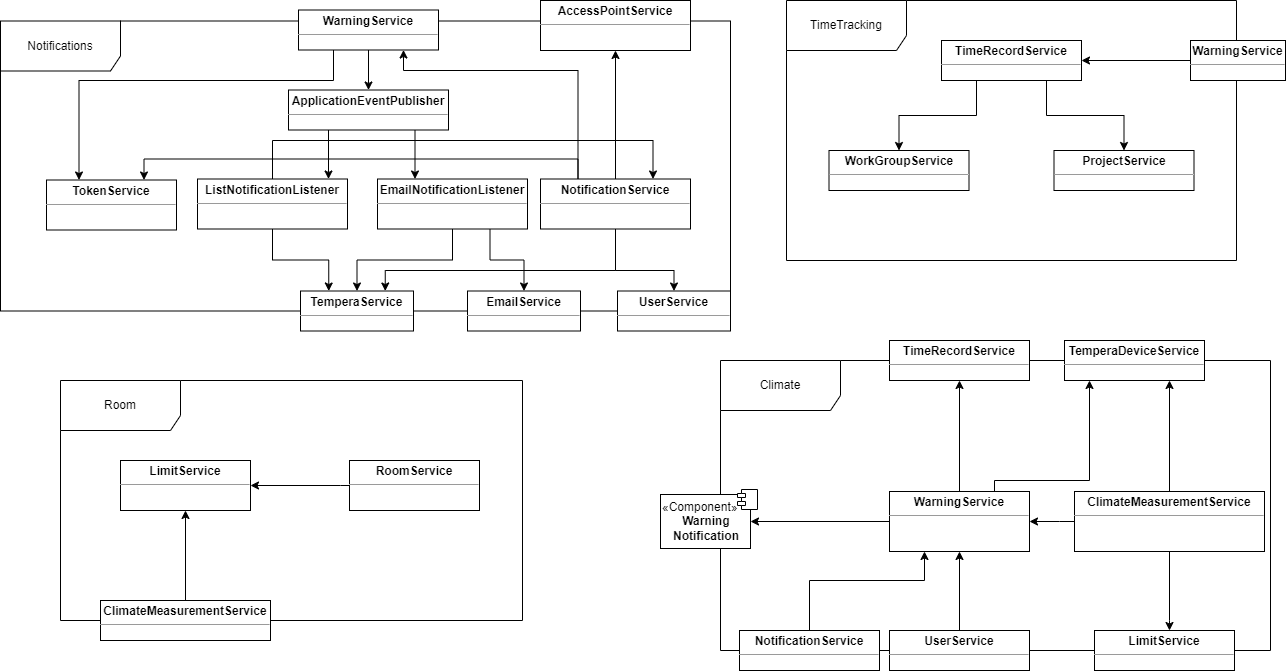

The diagram above was exported from draw.io. Its source (the exported page's mxGraphModel, read from the mxfile embedded in the PNG):
<mxGraphModel dx="4290" dy="1535" grid="1" gridSize="10" guides="1" tooltips="1" connect="1" arrows="1" fold="1" page="1" pageScale="1" pageWidth="850" pageHeight="1100" math="0" shadow="0">
  <root>
    <mxCell id="0" />
    <mxCell id="1" parent="0" />
    <mxCell id="2" value="Climate" style="shape=umlFrame;whiteSpace=wrap;html=1;pointerEvents=0;width=120;height=50;" vertex="1" parent="1">
      <mxGeometry x="-740" y="2320" width="550" height="290" as="geometry" />
    </mxCell>
    <mxCell id="3" style="edgeStyle=orthogonalEdgeStyle;rounded=0;orthogonalLoop=1;jettySize=auto;html=1;exitX=0.75;exitY=0;exitDx=0;exitDy=0;" edge="1" source="6" target="14" parent="1">
      <mxGeometry relative="1" as="geometry">
        <Array as="points">
          <mxPoint x="-466" y="2440" />
          <mxPoint x="-371" y="2440" />
        </Array>
      </mxGeometry>
    </mxCell>
    <mxCell id="4" style="edgeStyle=orthogonalEdgeStyle;rounded=0;orthogonalLoop=1;jettySize=auto;html=1;exitX=0.5;exitY=0;exitDx=0;exitDy=0;entryX=0.5;entryY=1;entryDx=0;entryDy=0;" edge="1" source="6" target="19" parent="1">
      <mxGeometry relative="1" as="geometry">
        <Array as="points">
          <mxPoint x="-501" y="2450" />
          <mxPoint x="-501" y="2450" />
        </Array>
      </mxGeometry>
    </mxCell>
    <mxCell id="5" style="edgeStyle=orthogonalEdgeStyle;rounded=0;orthogonalLoop=1;jettySize=auto;html=1;exitX=0;exitY=0.5;exitDx=0;exitDy=0;entryX=1;entryY=0.5;entryDx=0;entryDy=0;" edge="1" source="6" target="30" parent="1">
      <mxGeometry relative="1" as="geometry">
        <mxPoint x="-702.5" y="2481" as="targetPoint" />
      </mxGeometry>
    </mxCell>
    <mxCell id="6" value="&lt;p style=&quot;margin:0px;margin-top:4px;text-align:center;&quot;&gt;&lt;b&gt;WarningService&lt;/b&gt;&lt;/p&gt;&lt;hr size=&quot;1&quot;&gt;&lt;div style=&quot;height:2px;&quot;&gt;&lt;/div&gt;" style="verticalAlign=top;align=left;overflow=fill;fontSize=12;fontFamily=Helvetica;html=1;whiteSpace=wrap;" vertex="1" parent="1">
      <mxGeometry x="-571" y="2451" width="140" height="60" as="geometry" />
    </mxCell>
    <mxCell id="7" style="edgeStyle=orthogonalEdgeStyle;rounded=0;orthogonalLoop=1;jettySize=auto;html=1;exitX=0.5;exitY=0;exitDx=0;exitDy=0;entryX=0.75;entryY=1;entryDx=0;entryDy=0;" edge="1" source="10" target="14" parent="1">
      <mxGeometry relative="1" as="geometry" />
    </mxCell>
    <mxCell id="8" value="" style="edgeStyle=orthogonalEdgeStyle;rounded=0;orthogonalLoop=1;jettySize=auto;html=1;entryX=1;entryY=0.5;entryDx=0;entryDy=0;exitX=0;exitY=0.5;exitDx=0;exitDy=0;" edge="1" source="10" target="6" parent="1">
      <mxGeometry relative="1" as="geometry">
        <Array as="points">
          <mxPoint x="-401" y="2481" />
          <mxPoint x="-401" y="2481" />
        </Array>
      </mxGeometry>
    </mxCell>
    <mxCell id="9" value="" style="edgeStyle=orthogonalEdgeStyle;rounded=0;orthogonalLoop=1;jettySize=auto;html=1;" edge="1" source="10" target="20" parent="1">
      <mxGeometry relative="1" as="geometry">
        <Array as="points">
          <mxPoint x="-291" y="2580" />
          <mxPoint x="-291" y="2580" />
        </Array>
      </mxGeometry>
    </mxCell>
    <mxCell id="10" value="&lt;p style=&quot;margin:0px;margin-top:4px;text-align:center;&quot;&gt;&lt;b&gt;ClimateMeasurementService&lt;/b&gt;&lt;/p&gt;&lt;hr size=&quot;1&quot;&gt;&lt;div style=&quot;height:2px;&quot;&gt;&lt;/div&gt;" style="verticalAlign=top;align=left;overflow=fill;fontSize=12;fontFamily=Helvetica;html=1;whiteSpace=wrap;" vertex="1" parent="1">
      <mxGeometry x="-386" y="2451" width="190" height="60" as="geometry" />
    </mxCell>
    <mxCell id="11" value="Room" style="shape=umlFrame;whiteSpace=wrap;html=1;pointerEvents=0;width=120;height=50;" vertex="1" parent="1">
      <mxGeometry x="-1400" y="2340" width="462" height="240" as="geometry" />
    </mxCell>
    <mxCell id="12" value="&lt;p style=&quot;margin:0px;margin-top:4px;text-align:center;&quot;&gt;&lt;b&gt;LimitService&lt;/b&gt;&lt;/p&gt;&lt;hr size=&quot;1&quot;&gt;&lt;div style=&quot;height:2px;&quot;&gt;&lt;/div&gt;" style="verticalAlign=top;align=left;overflow=fill;fontSize=12;fontFamily=Helvetica;html=1;whiteSpace=wrap;" vertex="1" parent="1">
      <mxGeometry x="-1340" y="2420" width="130" height="50" as="geometry" />
    </mxCell>
    <mxCell id="13" value="&lt;p style=&quot;margin:0px;margin-top:4px;text-align:center;&quot;&gt;&lt;b&gt;RoomService&lt;/b&gt;&lt;/p&gt;&lt;hr size=&quot;1&quot;&gt;&lt;div style=&quot;height:2px;&quot;&gt;&lt;/div&gt;" style="verticalAlign=top;align=left;overflow=fill;fontSize=12;fontFamily=Helvetica;html=1;whiteSpace=wrap;" vertex="1" parent="1">
      <mxGeometry x="-1111" y="2420" width="130" height="50" as="geometry" />
    </mxCell>
    <mxCell id="14" value="&lt;p style=&quot;margin:0px;margin-top:4px;text-align:center;&quot;&gt;&lt;b&gt;TemperaDeviceService&lt;/b&gt;&lt;/p&gt;&lt;hr size=&quot;1&quot;&gt;&lt;div style=&quot;height:2px;&quot;&gt;&lt;/div&gt;" style="verticalAlign=top;align=left;overflow=fill;fontSize=12;fontFamily=Helvetica;html=1;whiteSpace=wrap;" vertex="1" parent="1">
      <mxGeometry x="-396" y="2300" width="140" height="40" as="geometry" />
    </mxCell>
    <mxCell id="15" style="edgeStyle=orthogonalEdgeStyle;rounded=0;orthogonalLoop=1;jettySize=auto;html=1;entryX=1;entryY=0.5;entryDx=0;entryDy=0;exitX=0;exitY=0.5;exitDx=0;exitDy=0;" edge="1" source="13" target="12" parent="1">
      <mxGeometry relative="1" as="geometry">
        <mxPoint x="-1140" y="2265" as="sourcePoint" />
        <Array as="points">
          <mxPoint x="-1120" y="2445" />
          <mxPoint x="-1120" y="2445" />
        </Array>
      </mxGeometry>
    </mxCell>
    <mxCell id="16" value="TimeTracking" style="shape=umlFrame;whiteSpace=wrap;html=1;pointerEvents=0;width=120;height=50;" vertex="1" parent="1">
      <mxGeometry x="-674" y="1960" width="450" height="260" as="geometry" />
    </mxCell>
    <mxCell id="17" value="&lt;p style=&quot;margin:0px;margin-top:4px;text-align:center;&quot;&gt;&lt;b&gt;WorkGroupService&lt;/b&gt;&lt;/p&gt;&lt;hr size=&quot;1&quot;&gt;&lt;div style=&quot;height:2px;&quot;&gt;&lt;/div&gt;" style="verticalAlign=top;align=left;overflow=fill;fontSize=12;fontFamily=Helvetica;html=1;whiteSpace=wrap;" vertex="1" parent="1">
      <mxGeometry x="-631.5" y="2110" width="140" height="40" as="geometry" />
    </mxCell>
    <mxCell id="18" value="&lt;p style=&quot;margin:0px;margin-top:4px;text-align:center;&quot;&gt;&lt;b&gt;ProjectService&lt;/b&gt;&lt;/p&gt;&lt;hr size=&quot;1&quot;&gt;&lt;div style=&quot;height:2px;&quot;&gt;&lt;/div&gt;" style="verticalAlign=top;align=left;overflow=fill;fontSize=12;fontFamily=Helvetica;html=1;whiteSpace=wrap;" vertex="1" parent="1">
      <mxGeometry x="-406.5" y="2110" width="140" height="40" as="geometry" />
    </mxCell>
    <mxCell id="19" value="&lt;p style=&quot;margin:0px;margin-top:4px;text-align:center;&quot;&gt;&lt;b&gt;TimeRecordService&lt;/b&gt;&lt;/p&gt;&lt;hr size=&quot;1&quot;&gt;&lt;div style=&quot;height:2px;&quot;&gt;&lt;/div&gt;" style="verticalAlign=top;align=left;overflow=fill;fontSize=12;fontFamily=Helvetica;html=1;whiteSpace=wrap;" vertex="1" parent="1">
      <mxGeometry x="-571" y="2300" width="140" height="40" as="geometry" />
    </mxCell>
    <mxCell id="20" value="&lt;p style=&quot;margin:0px;margin-top:4px;text-align:center;&quot;&gt;&lt;b&gt;LimitService&lt;/b&gt;&lt;/p&gt;&lt;hr size=&quot;1&quot;&gt;&lt;div style=&quot;height:2px;&quot;&gt;&lt;/div&gt;" style="verticalAlign=top;align=left;overflow=fill;fontSize=12;fontFamily=Helvetica;html=1;whiteSpace=wrap;" vertex="1" parent="1">
      <mxGeometry x="-366" y="2590" width="140" height="40" as="geometry" />
    </mxCell>
    <mxCell id="21" style="edgeStyle=orthogonalEdgeStyle;rounded=0;orthogonalLoop=1;jettySize=auto;html=1;exitX=0.25;exitY=1;exitDx=0;exitDy=0;" edge="1" source="23" target="17" parent="1">
      <mxGeometry relative="1" as="geometry" />
    </mxCell>
    <mxCell id="22" style="edgeStyle=orthogonalEdgeStyle;rounded=0;orthogonalLoop=1;jettySize=auto;html=1;exitX=0.75;exitY=1;exitDx=0;exitDy=0;entryX=0.5;entryY=0;entryDx=0;entryDy=0;" edge="1" source="23" target="18" parent="1">
      <mxGeometry relative="1" as="geometry" />
    </mxCell>
    <mxCell id="23" value="&lt;p style=&quot;margin:0px;margin-top:4px;text-align:center;&quot;&gt;&lt;b&gt;TimeRecordService&lt;/b&gt;&lt;/p&gt;&lt;hr size=&quot;1&quot;&gt;&lt;div style=&quot;height:2px;&quot;&gt;&lt;/div&gt;" style="verticalAlign=top;align=left;overflow=fill;fontSize=12;fontFamily=Helvetica;html=1;whiteSpace=wrap;" vertex="1" parent="1">
      <mxGeometry x="-519" y="2000" width="140" height="40" as="geometry" />
    </mxCell>
    <mxCell id="24" style="edgeStyle=orthogonalEdgeStyle;rounded=0;orthogonalLoop=1;jettySize=auto;html=1;exitX=0.5;exitY=0;exitDx=0;exitDy=0;entryX=0.5;entryY=1;entryDx=0;entryDy=0;" edge="1" source="25" target="6" parent="1">
      <mxGeometry relative="1" as="geometry" />
    </mxCell>
    <mxCell id="25" value="&lt;p style=&quot;margin:0px;margin-top:4px;text-align:center;&quot;&gt;&lt;b&gt;UserService&lt;/b&gt;&lt;/p&gt;&lt;hr size=&quot;1&quot;&gt;&lt;div style=&quot;height:2px;&quot;&gt;&lt;/div&gt;" style="verticalAlign=top;align=left;overflow=fill;fontSize=12;fontFamily=Helvetica;html=1;whiteSpace=wrap;" vertex="1" parent="1">
      <mxGeometry x="-571" y="2590" width="140" height="40" as="geometry" />
    </mxCell>
    <mxCell id="26" style="edgeStyle=orthogonalEdgeStyle;rounded=0;orthogonalLoop=1;jettySize=auto;html=1;" edge="1" source="27" target="23" parent="1">
      <mxGeometry relative="1" as="geometry" />
    </mxCell>
    <mxCell id="27" value="&lt;p style=&quot;margin:0px;margin-top:4px;text-align:center;&quot;&gt;&lt;b&gt;WarningService&lt;/b&gt;&lt;/p&gt;&lt;hr size=&quot;1&quot;&gt;&lt;div style=&quot;height:2px;&quot;&gt;&lt;/div&gt;" style="verticalAlign=top;align=left;overflow=fill;fontSize=12;fontFamily=Helvetica;html=1;whiteSpace=wrap;" vertex="1" parent="1">
      <mxGeometry x="-270" y="2000" width="95" height="40" as="geometry" />
    </mxCell>
    <mxCell id="28" value="" style="edgeStyle=orthogonalEdgeStyle;rounded=0;orthogonalLoop=1;jettySize=auto;html=1;" edge="1" source="29" target="12" parent="1">
      <mxGeometry relative="1" as="geometry" />
    </mxCell>
    <mxCell id="29" value="&lt;p style=&quot;margin:0px;margin-top:4px;text-align:center;&quot;&gt;&lt;b&gt;ClimateMeasurementService&lt;/b&gt;&lt;/p&gt;&lt;hr size=&quot;1&quot;&gt;&lt;div style=&quot;height:2px;&quot;&gt;&lt;/div&gt;" style="verticalAlign=top;align=left;overflow=fill;fontSize=12;fontFamily=Helvetica;html=1;whiteSpace=wrap;" vertex="1" parent="1">
      <mxGeometry x="-1360" y="2560" width="170" height="40" as="geometry" />
    </mxCell>
    <mxCell id="30" value="«Component»&lt;br&gt;&lt;div style=&quot;text-align: center;&quot;&gt;&lt;b style=&quot;background-color: initial;&quot;&gt;Warning Notification&lt;/b&gt;&lt;/div&gt;" style="html=1;dropTarget=0;whiteSpace=wrap;align=left;" vertex="1" parent="1">
      <mxGeometry x="-800" y="2454" width="90" height="54" as="geometry" />
    </mxCell>
    <mxCell id="31" value="" style="shape=module;jettyWidth=8;jettyHeight=4;" vertex="1" parent="30">
      <mxGeometry x="1" width="20" height="20" relative="1" as="geometry">
        <mxPoint x="-13" y="-5" as="offset" />
      </mxGeometry>
    </mxCell>
    <mxCell id="32" style="edgeStyle=orthogonalEdgeStyle;rounded=0;orthogonalLoop=1;jettySize=auto;html=1;exitX=0.5;exitY=0;exitDx=0;exitDy=0;entryX=0.25;entryY=1;entryDx=0;entryDy=0;" edge="1" source="33" target="6" parent="1">
      <mxGeometry relative="1" as="geometry">
        <Array as="points">
          <mxPoint x="-651" y="2540" />
          <mxPoint x="-536" y="2540" />
        </Array>
      </mxGeometry>
    </mxCell>
    <mxCell id="33" value="&lt;p style=&quot;margin:0px;margin-top:4px;text-align:center;&quot;&gt;&lt;b&gt;NotificationService&lt;/b&gt;&lt;/p&gt;&lt;hr size=&quot;1&quot;&gt;&lt;div style=&quot;height:2px;&quot;&gt;&lt;/div&gt;" style="verticalAlign=top;align=left;overflow=fill;fontSize=12;fontFamily=Helvetica;html=1;whiteSpace=wrap;" vertex="1" parent="1">
      <mxGeometry x="-721" y="2590" width="140" height="40" as="geometry" />
    </mxCell>
    <mxCell id="34" value="Notifications" style="shape=umlFrame;whiteSpace=wrap;html=1;pointerEvents=0;width=120;height=50;" vertex="1" parent="1">
      <mxGeometry x="-1460" y="1980.5" width="730" height="290" as="geometry" />
    </mxCell>
    <mxCell id="35" style="edgeStyle=orthogonalEdgeStyle;rounded=0;orthogonalLoop=1;jettySize=auto;html=1;exitX=0.25;exitY=1;exitDx=0;exitDy=0;" edge="1" source="49" target="45" parent="1">
      <mxGeometry relative="1" as="geometry">
        <Array as="points">
          <mxPoint x="-1132" y="2129.5" />
          <mxPoint x="-1132" y="2129.5" />
        </Array>
      </mxGeometry>
    </mxCell>
    <mxCell id="36" style="edgeStyle=orthogonalEdgeStyle;rounded=0;orthogonalLoop=1;jettySize=auto;html=1;entryX=0.25;entryY=0;entryDx=0;entryDy=0;" edge="1" source="49" target="42" parent="1">
      <mxGeometry relative="1" as="geometry">
        <Array as="points">
          <mxPoint x="-1045" y="2113.5" />
        </Array>
      </mxGeometry>
    </mxCell>
    <mxCell id="37" style="edgeStyle=orthogonalEdgeStyle;rounded=0;orthogonalLoop=1;jettySize=auto;html=1;exitX=0.25;exitY=1;exitDx=0;exitDy=0;entryX=0.25;entryY=0;entryDx=0;entryDy=0;" edge="1" source="38" target="39" parent="1">
      <mxGeometry relative="1" as="geometry">
        <Array as="points">
          <mxPoint x="-1127" y="2040" />
          <mxPoint x="-1381" y="2040" />
        </Array>
      </mxGeometry>
    </mxCell>
    <mxCell id="38" value="&lt;p style=&quot;margin:0px;margin-top:4px;text-align:center;&quot;&gt;&lt;b&gt;WarningService&lt;/b&gt;&lt;/p&gt;&lt;hr size=&quot;1&quot;&gt;&lt;div style=&quot;height:2px;&quot;&gt;&lt;/div&gt;" style="verticalAlign=top;align=left;overflow=fill;fontSize=12;fontFamily=Helvetica;html=1;whiteSpace=wrap;" vertex="1" parent="1">
      <mxGeometry x="-1162" y="1969.5" width="140" height="40" as="geometry" />
    </mxCell>
    <mxCell id="39" value="&lt;p style=&quot;margin:0px;margin-top:4px;text-align:center;&quot;&gt;&lt;b&gt;TokenService&lt;/b&gt;&lt;/p&gt;&lt;hr size=&quot;1&quot;&gt;&lt;div style=&quot;height:2px;&quot;&gt;&lt;/div&gt;" style="verticalAlign=top;align=left;overflow=fill;fontSize=12;fontFamily=Helvetica;html=1;whiteSpace=wrap;" vertex="1" parent="1">
      <mxGeometry x="-1414" y="2139.5" width="130" height="50" as="geometry" />
    </mxCell>
    <mxCell id="40" value="" style="edgeStyle=orthogonalEdgeStyle;rounded=0;orthogonalLoop=1;jettySize=auto;html=1;" edge="1" source="42" target="46" parent="1">
      <mxGeometry relative="1" as="geometry" />
    </mxCell>
    <mxCell id="41" style="edgeStyle=orthogonalEdgeStyle;rounded=0;orthogonalLoop=1;jettySize=auto;html=1;exitX=0.75;exitY=1;exitDx=0;exitDy=0;entryX=0.5;entryY=0;entryDx=0;entryDy=0;" edge="1" source="42" target="47" parent="1">
      <mxGeometry relative="1" as="geometry" />
    </mxCell>
    <mxCell id="42" value="&lt;p style=&quot;margin:0px;margin-top:4px;text-align:center;&quot;&gt;&lt;b&gt;EmailNotificationListener&lt;/b&gt;&lt;/p&gt;&lt;hr size=&quot;1&quot;&gt;&lt;div style=&quot;height:2px;&quot;&gt;&lt;/div&gt;" style="verticalAlign=top;align=left;overflow=fill;fontSize=12;fontFamily=Helvetica;html=1;whiteSpace=wrap;" vertex="1" parent="1">
      <mxGeometry x="-1083" y="2138.5" width="150" height="50" as="geometry" />
    </mxCell>
    <mxCell id="43" style="edgeStyle=orthogonalEdgeStyle;rounded=0;orthogonalLoop=1;jettySize=auto;html=1;exitX=0.5;exitY=1;exitDx=0;exitDy=0;entryX=0.25;entryY=0;entryDx=0;entryDy=0;" edge="1" source="45" target="46" parent="1">
      <mxGeometry relative="1" as="geometry">
        <mxPoint x="-1149.5" y="2160.5" as="sourcePoint" />
        <mxPoint x="-1175.25" y="2250.5" as="targetPoint" />
      </mxGeometry>
    </mxCell>
    <mxCell id="44" style="edgeStyle=orthogonalEdgeStyle;rounded=0;orthogonalLoop=1;jettySize=auto;html=1;exitX=0.5;exitY=0;exitDx=0;exitDy=0;entryX=0.75;entryY=0;entryDx=0;entryDy=0;" edge="1" source="45" target="55" parent="1">
      <mxGeometry relative="1" as="geometry">
        <Array as="points">
          <mxPoint x="-1188" y="2100" />
          <mxPoint x="-807" y="2100" />
        </Array>
      </mxGeometry>
    </mxCell>
    <mxCell id="45" value="&lt;p style=&quot;margin:0px;margin-top:4px;text-align:center;&quot;&gt;&lt;b&gt;ListNotificationListener&lt;/b&gt;&lt;/p&gt;&lt;hr size=&quot;1&quot;&gt;&lt;div style=&quot;height:2px;&quot;&gt;&lt;/div&gt;" style="verticalAlign=top;align=left;overflow=fill;fontSize=12;fontFamily=Helvetica;html=1;whiteSpace=wrap;" vertex="1" parent="1">
      <mxGeometry x="-1263" y="2138.5" width="150" height="50" as="geometry" />
    </mxCell>
    <mxCell id="46" value="&lt;p style=&quot;margin:0px;margin-top:4px;text-align:center;&quot;&gt;&lt;b&gt;TemperaService&lt;/b&gt;&lt;/p&gt;&lt;hr size=&quot;1&quot;&gt;&lt;div style=&quot;height:2px;&quot;&gt;&lt;/div&gt;" style="verticalAlign=top;align=left;overflow=fill;fontSize=12;fontFamily=Helvetica;html=1;whiteSpace=wrap;" vertex="1" parent="1">
      <mxGeometry x="-1160" y="2250.5" width="113" height="40" as="geometry" />
    </mxCell>
    <mxCell id="47" value="&lt;p style=&quot;margin:0px;margin-top:4px;text-align:center;&quot;&gt;&lt;b&gt;EmailService&lt;/b&gt;&lt;/p&gt;&lt;hr size=&quot;1&quot;&gt;&lt;div style=&quot;height:2px;&quot;&gt;&lt;/div&gt;" style="verticalAlign=top;align=left;overflow=fill;fontSize=12;fontFamily=Helvetica;html=1;whiteSpace=wrap;" vertex="1" parent="1">
      <mxGeometry x="-993" y="2250.5" width="113" height="40" as="geometry" />
    </mxCell>
    <mxCell id="48" value="" style="edgeStyle=orthogonalEdgeStyle;rounded=0;orthogonalLoop=1;jettySize=auto;html=1;exitX=0.5;exitY=1;exitDx=0;exitDy=0;entryX=0.5;entryY=0;entryDx=0;entryDy=0;" edge="1" source="38" target="49" parent="1">
      <mxGeometry relative="1" as="geometry">
        <mxPoint x="-1014" y="2009.5" as="sourcePoint" />
        <mxPoint x="-970" y="2138.5" as="targetPoint" />
        <Array as="points" />
      </mxGeometry>
    </mxCell>
    <mxCell id="49" value="&lt;p style=&quot;margin:0px;margin-top:4px;text-align:center;&quot;&gt;&lt;b&gt;ApplicationEventPublisher&lt;/b&gt;&lt;/p&gt;&lt;hr size=&quot;1&quot;&gt;&lt;div style=&quot;height:2px;&quot;&gt;&lt;/div&gt;" style="verticalAlign=top;align=left;overflow=fill;fontSize=12;fontFamily=Helvetica;html=1;whiteSpace=wrap;" vertex="1" parent="1">
      <mxGeometry x="-1172" y="2049.5" width="160" height="40" as="geometry" />
    </mxCell>
    <mxCell id="50" style="edgeStyle=orthogonalEdgeStyle;rounded=0;orthogonalLoop=1;jettySize=auto;html=1;exitX=0.5;exitY=1;exitDx=0;exitDy=0;entryX=0.75;entryY=0;entryDx=0;entryDy=0;" edge="1" source="55" target="46" parent="1">
      <mxGeometry relative="1" as="geometry">
        <Array as="points">
          <mxPoint x="-845" y="2230" />
          <mxPoint x="-1075" y="2230" />
        </Array>
      </mxGeometry>
    </mxCell>
    <mxCell id="51" style="edgeStyle=orthogonalEdgeStyle;rounded=0;orthogonalLoop=1;jettySize=auto;html=1;exitX=0.5;exitY=0;exitDx=0;exitDy=0;entryX=0.5;entryY=1;entryDx=0;entryDy=0;" edge="1" source="55" target="56" parent="1">
      <mxGeometry relative="1" as="geometry" />
    </mxCell>
    <mxCell id="52" style="edgeStyle=orthogonalEdgeStyle;rounded=0;orthogonalLoop=1;jettySize=auto;html=1;exitX=0.5;exitY=1;exitDx=0;exitDy=0;entryX=0.5;entryY=0;entryDx=0;entryDy=0;" edge="1" source="55" target="57" parent="1">
      <mxGeometry relative="1" as="geometry">
        <Array as="points">
          <mxPoint x="-845" y="2230" />
          <mxPoint x="-787" y="2230" />
        </Array>
      </mxGeometry>
    </mxCell>
    <mxCell id="53" style="edgeStyle=orthogonalEdgeStyle;rounded=0;orthogonalLoop=1;jettySize=auto;html=1;exitX=0.25;exitY=0;exitDx=0;exitDy=0;entryX=0.75;entryY=0;entryDx=0;entryDy=0;" edge="1" source="55" target="39" parent="1">
      <mxGeometry relative="1" as="geometry" />
    </mxCell>
    <mxCell id="54" style="edgeStyle=orthogonalEdgeStyle;rounded=0;orthogonalLoop=1;jettySize=auto;html=1;exitX=0.25;exitY=0;exitDx=0;exitDy=0;entryX=0.75;entryY=1;entryDx=0;entryDy=0;" edge="1" source="55" target="38" parent="1">
      <mxGeometry relative="1" as="geometry">
        <Array as="points">
          <mxPoint x="-883" y="2030" />
          <mxPoint x="-1057" y="2030" />
        </Array>
      </mxGeometry>
    </mxCell>
    <mxCell id="55" value="&lt;p style=&quot;margin:0px;margin-top:4px;text-align:center;&quot;&gt;&lt;b&gt;NotificationService&lt;/b&gt;&lt;/p&gt;&lt;hr size=&quot;1&quot;&gt;&lt;div style=&quot;height:2px;&quot;&gt;&lt;/div&gt;" style="verticalAlign=top;align=left;overflow=fill;fontSize=12;fontFamily=Helvetica;html=1;whiteSpace=wrap;" vertex="1" parent="1">
      <mxGeometry x="-920" y="2138.5" width="150" height="50" as="geometry" />
    </mxCell>
    <mxCell id="56" value="&lt;p style=&quot;margin:0px;margin-top:4px;text-align:center;&quot;&gt;&lt;b&gt;AccessPointService&lt;/b&gt;&lt;/p&gt;&lt;hr size=&quot;1&quot;&gt;&lt;div style=&quot;height:2px;&quot;&gt;&lt;/div&gt;" style="verticalAlign=top;align=left;overflow=fill;fontSize=12;fontFamily=Helvetica;html=1;whiteSpace=wrap;" vertex="1" parent="1">
      <mxGeometry x="-920" y="1960" width="150" height="50" as="geometry" />
    </mxCell>
    <mxCell id="57" value="&lt;p style=&quot;margin:0px;margin-top:4px;text-align:center;&quot;&gt;&lt;b&gt;UserService&lt;/b&gt;&lt;/p&gt;&lt;hr size=&quot;1&quot;&gt;&lt;div style=&quot;height:2px;&quot;&gt;&lt;/div&gt;" style="verticalAlign=top;align=left;overflow=fill;fontSize=12;fontFamily=Helvetica;html=1;whiteSpace=wrap;" vertex="1" parent="1">
      <mxGeometry x="-843" y="2250.5" width="113" height="40" as="geometry" />
    </mxCell>
  </root>
</mxGraphModel>